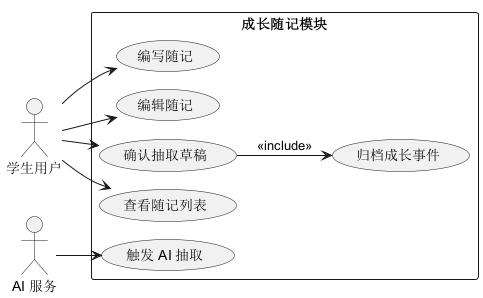

The diagram above was rendered by PlantUML. Its source (embedded in the PNG):
@startuml
!pragma layout smetana
left to right direction
actor "学生用户" as Student
actor "AI 服务" as AI
rectangle "成长随记模块" {
  usecase "编写随记" as UC1
  usecase "编辑随记" as UC2
  usecase "触发 AI 抽取" as UC3
  usecase "确认抽取草稿" as UC4
  usecase "归档成长事件" as UC5
  usecase "查看随记列表" as UC6
}
Student --> UC1
Student --> UC2
Student --> UC4
Student --> UC6
AI --> UC3
UC4 --> UC5 : <<include>>
@enduml